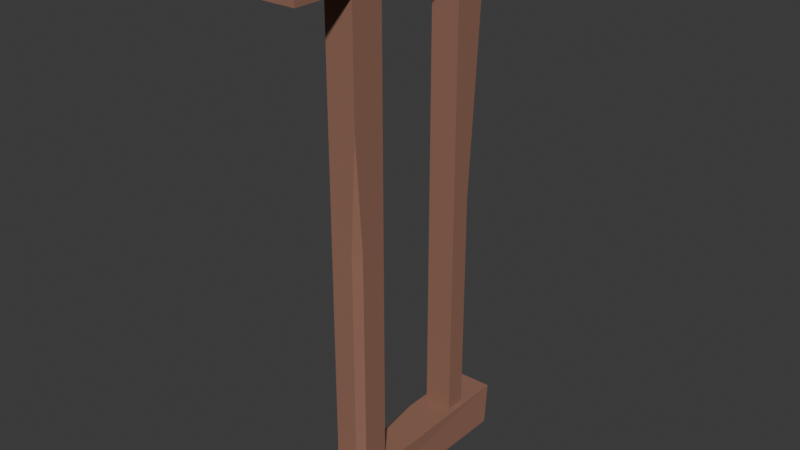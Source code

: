 # Source: Fence_1x1.blend  (saved by Blender 4.4.30; exported with 4.5.12 LTS)
import bpy
from mathutils import Matrix  # noqa: F401  (used for matrix-valued properties, if any)

bpy.ops.wm.read_factory_settings(use_empty=True)
scene = bpy.context.scene
scene.name = 'Scene'

# ---- collections
col_collection = bpy.data.collections.new('Collection'); scene.collection.children.link(col_collection)

# ---- materials (node trees are filled in below, after node groups)
mat_wood = bpy.data.materials.new('Wood')

# ---- material node trees
mat_wood.use_nodes = True; mat_wood.node_tree.nodes.clear()
_N = mat_wood.node_tree.nodes; _L = mat_wood.node_tree.links
n0 = _N.new('ShaderNodeBsdfPrincipled'); n0.name = 'Principled BSDF'; n0.location = (10, 300)
n0.inputs[0].default_value = (0.2845, 0.1363, 0.09173, 1.0)
n0.inputs[2].default_value = 1.0
n1 = _N.new('ShaderNodeOutputMaterial'); n1.name = 'Material Output'; n1.location = (300, 300)
_L.new(n0.outputs[0], n1.inputs[0])
n1.is_active_output = True

# ---- world
world_world = bpy.data.worlds.new('World'); scene.world = world_world
world_world.use_nodes = True; world_world.node_tree.nodes.clear()
_N = world_world.node_tree.nodes; _L = world_world.node_tree.links
n0 = _N.new('ShaderNodeOutputWorld'); n0.name = 'World Output'; n0.location = (300, 300)
n1 = _N.new('ShaderNodeBackground'); n1.name = 'Background'; n1.location = (10, 300)
n1.inputs[0].default_value = (0.05088, 0.05088, 0.05088, 1.0)
_L.new(n1.outputs[0], n0.inputs[0])
n0.is_active_output = True
world_world.color = (0.05088, 0.05088, 0.05088)
world_world.sun_shadow_jitter_overblur = 0.0

# ---- meshes
me_cube_001 = bpy.data.meshes.new('Cube.001')
me_cube_001.from_pydata([(-0.1442, 1.192e-07, 1.964), (-0.1442, 2.0, 1.964), (-0.1442, 1.879, 1.676), (0.1658, 1.824, 1.965), (0.1442, 1.192e-07, 1.676), (0.1442, 1.884, 1.676), (0.1442, 1.192e-07, 1.916), (0.09587, 1.192e-07, 1.964), (0.107, 0.9395, 1.965), (0.1532, 0.9145, 1.917), (0.1589, 1.245, 1.965), (-0.1442, 1.192e-07, 1.728), (-0.09238, 1.192e-07, 1.676), (-0.09238, 0.9396, 1.676), (-0.1442, 0.9396, 1.728), (-0.1442, 1.299, 1.676), (-0.1442, -1.192e-07, -1.964), (-0.1442, 2.0, -1.964), (-0.1442, 1.879, -1.676), (0.1658, 1.824, -1.965), (0.1442, -1.192e-07, -1.676), (0.1442, 1.884, -1.676), (0.1442, -1.192e-07, -1.916), (0.09587, -1.192e-07, -1.964), (0.107, 0.9395, -1.965), (0.1532, 0.9145, -1.917), (0.1589, 1.245, -1.965), (-0.1442, -1.192e-07, -1.728), (-0.09238, -1.192e-07, -1.676), (-0.09238, 0.9396, -1.676), (-0.1442, 0.9396, -1.728), (-0.1442, 1.299, -1.676), (-0.1064, 0.4817, 1.935), (-0.1064, 0.7295, 1.935), (-0.1064, 0.4817, -1.935), (0.1031, 0.4817, 1.935), (0.1031, 0.7295, 1.935), (0.1031, 0.7295, -1.935), (-0.1064, 0.6092, -1.935), (-0.004691, 0.7295, -1.935), (-0.004691, 0.7295, -5.96e-08), (-0.1064, 0.6092, 0.0), (-0.1064, 0.7295, 1.879), (0.1031, 0.5339, -1.935), (0.0589, 0.4817, -1.935), (0.0589, 0.4817, -2.98e-08), (0.1031, 0.5339, 0.0), (0.1031, 0.4817, 0.8155), (-0.1064, 1.453, 1.935), (-0.1064, 1.453, -1.935), (-0.1064, 1.701, -1.935), (0.1031, 1.453, 1.935), (0.1031, 1.701, 1.935), (0.1031, 1.453, -1.935), (0.01857, 1.701, -1.935), (0.1031, 1.601, -1.935), (0.1031, 1.601, -1.192e-07), (0.01857, 1.701, -1.192e-07), (0.1031, 1.701, 1.56), (-0.05556, 1.701, 1.935), (-0.1064, 1.64, 1.935), (-0.1064, 1.64, -1.192e-07), (-0.05556, 1.701, -1.192e-07), (-0.1064, 1.701, -0.9394)], [], [(12, 13, 15, 2, 5, 4), (7, 8, 10, 3, 1, 0), (4, 5, 3, 10, 9, 6), (5, 2, 1, 3), (8, 9, 10), (8, 7, 6, 9), (0, 1, 2, 15, 14, 11), (13, 14, 15), (13, 12, 11, 14), (11, 12, 4, 6, 7, 0), (28, 20, 21, 18, 31, 29), (23, 16, 17, 19, 26, 24), (20, 22, 25, 26, 19, 21), (21, 19, 17, 18), (24, 26, 25), (24, 25, 22, 23), (16, 27, 30, 31, 18, 17), (29, 31, 30), (29, 30, 27, 28), (27, 16, 23, 22, 20, 28), (43, 37, 36, 35, 47, 46), (35, 36, 33, 32), (34, 38, 39, 37, 43, 44), (32, 33, 42, 41, 38, 34), (40, 41, 42), (40, 39, 38, 41), (37, 39, 40, 42, 33, 36), (45, 46, 47), (45, 44, 43, 46), (34, 44, 45, 47, 35, 32), (53, 55, 56, 58, 52, 51), (54, 50, 63, 62, 59, 52, 58, 57), (49, 53, 51, 48), (49, 50, 54, 55, 53), (56, 57, 58), (54, 57, 56, 55), (48, 60, 61, 63, 50, 49), (61, 62, 63), (59, 62, 61, 60), (51, 52, 59, 60, 48)])
_uv = me_cube_001.uv_layers.new(name='UVMap')
_uv.uv.foreach_set('vector', [0.375, 0.2949, 0.4999, 0.2949, 0.5478, 0.25, 0.625, 0.25, 0.625, 0.5, 0.375, 0.5, 0.375, 0.7919, 0.5018, 0.7902, 0.5456, 0.75, 0.625, 0.75, 0.625, 1.0, 0.375, 1.0, 0.375, 0.5, 0.625, 0.5, 0.625, 0.75, 0.5456, 0.75, 0.4996, 0.7083, 0.375, 0.7082, 0.625, 0.5, 0.875, 0.5, 0.875, 0.75, 0.625, 0.75, 0.5018, 0.7902, 0.5002, 0.7516, 0.5456, 0.75, 0.5018, 0.7902, 0.375, 0.7919, 0.375, 0.7082, 0.4996, 0.7083, 0.375, 0.0, 0.625, 0.0, 0.625, 0.25, 0.5478, 0.25, 0.4986, 0.2051, 0.375, 0.2051, 0.4999, 0.2949, 0.5, 0.25, 0.5478, 0.25, 0.4999, 0.2949, 0.375, 0.2949, 0.375, 0.2051, 0.4986, 0.2051, 0.125, 0.5449, 0.1699, 0.5, 0.375, 0.5, 0.375, 0.7082, 0.3331, 0.75, 0.125, 0.75, 0.375, 0.2949, 0.375, 0.5, 0.625, 0.5, 0.625, 0.25, 0.5478, 0.25, 0.4999, 0.2949, 0.375, 0.7919, 0.375, 1.0, 0.625, 1.0, 0.625, 0.75, 0.5456, 0.75, 0.5018, 0.7902, 0.375, 0.5, 0.375, 0.7082, 0.4996, 0.7083, 0.5456, 0.75, 0.625, 0.75, 0.625, 0.5, 0.625, 0.5, 0.625, 0.75, 0.875, 0.75, 0.875, 0.5, 0.5018, 0.7902, 0.5456, 0.75, 0.5002, 0.7516, 0.5018, 0.7902, 0.4996, 0.7083, 0.375, 0.7082, 0.375, 0.7919, 0.375, 0.0, 0.375, 0.2051, 0.4986, 0.2051, 0.5478, 0.25, 0.625, 0.25, 0.625, 0.0, 0.4999, 0.2949, 0.5478, 0.25, 0.5, 0.25, 0.4999, 0.2949, 0.4986, 0.2051, 0.375, 0.2051, 0.375, 0.2949, 0.125, 0.5449, 0.125, 0.75, 0.3331, 0.75, 0.375, 0.7082, 0.375, 0.5, 0.1699, 0.5, 0.4277, 0.5, 0.625, 0.5, 0.625, 0.75, 0.375, 0.75, 0.375, 0.6777, 0.4277, 0.625, 0.375, 0.75, 0.625, 0.75, 0.625, 1.0, 0.375, 1.0, 0.375, 0.25, 0.5036, 0.25, 0.625, 0.3714, 0.625, 0.5, 0.4277, 0.5, 0.375, 0.4473, 0.375, 0.0, 0.625, 0.0, 0.625, 0.003587, 0.5036, 0.125, 0.5036, 0.25, 0.375, 0.25, 0.625, 0.125, 0.5036, 0.125, 0.625, 0.003587, 0.625, 0.125, 0.625, 0.25, 0.5036, 0.25, 0.5036, 0.125, 0.625, 0.5, 0.7536, 0.5, 0.7536, 0.625, 0.875, 0.7464, 0.875, 0.75, 0.625, 0.75, 0.3223, 0.625, 0.375, 0.625, 0.375, 0.6777, 0.3223, 0.625, 0.3223, 0.5, 0.4277, 0.5, 0.4277, 0.625, 0.125, 0.5, 0.3223, 0.5, 0.3223, 0.625, 0.375, 0.6777, 0.375, 0.75, 0.125, 0.75, 0.375, 0.5, 0.5242, 0.5, 0.5242, 0.625, 0.625, 0.7258, 0.625, 0.75, 0.375, 0.75, 0.7258, 0.5, 0.875, 0.5, 0.875, 0.5643, 0.8143, 0.625, 0.8143, 0.75, 0.625, 0.75, 0.625, 0.7258, 0.7258, 0.625, 0.125, 0.5, 0.375, 0.5, 0.375, 0.75, 0.125, 0.75, 0.375, 0.25, 0.625, 0.25, 0.625, 0.3992, 0.5242, 0.5, 0.375, 0.5, 0.5242, 0.625, 0.625, 0.625, 0.625, 0.7258, 0.7258, 0.5, 0.7258, 0.625, 0.5242, 0.625, 0.5242, 0.5, 0.375, 0.0, 0.5643, 0.0, 0.5643, 0.125, 0.625, 0.1857, 0.625, 0.25, 0.375, 0.25, 0.5643, 0.125, 0.625, 0.125, 0.625, 0.1857, 0.625, 0.0, 0.625, 0.125, 0.5643, 0.125, 0.5643, 0.0, 0.375, 0.75, 0.625, 0.75, 0.625, 0.9393, 0.5643, 1.0, 0.375, 1.0])
me_cube_001.materials.append(mat_wood)
me_cube_001.update()

# ---- objects
ob_cube = bpy.data.objects.new('Cube', me_cube_001)

# ---- transforms, parenting, visibility, modifiers, constraints
ob_cube.location = (0.0, 0.0, 0.0)

# ---- collection membership
col_collection.objects.link(ob_cube)

# ---- scene / render settings (as saved in the file)
scene.frame_start = 1; scene.frame_end = 250; scene.frame_set(1)
scene.render.engine = 'BLENDER_EEVEE_NEXT'
bpy.context.view_layer.update()

# ---- added for rendering (the .blend has no active camera and no usable light): camera, sun
cam_auto = bpy.data.cameras.new('AutoCamera')
cam_auto.lens = 50.0
cam_auto.sensor_width = 36.0
cam_auto.clip_end = 1000.0
ob_auto_camera = bpy.data.objects.new('AutoCamera', cam_auto)
scene.collection.objects.link(ob_auto_camera)
ob_auto_camera.location = (4.10152, -3.90888, 3.27259)
ob_auto_camera.rotation_euler = (1.09748, -7.21219e-08, 0.694738)
scene.camera = ob_auto_camera
light_auto_sun = bpy.data.lights.new('AutoSun', 'SUN')
light_auto_sun.energy = 3.0
light_auto_sun.angle = 0.0523599
ob_auto_sun = bpy.data.objects.new('AutoSun', light_auto_sun)
scene.collection.objects.link(ob_auto_sun)
ob_auto_sun.rotation_euler = (0.872665, 0.174533, 0.523599)
bpy.context.view_layer.update()
